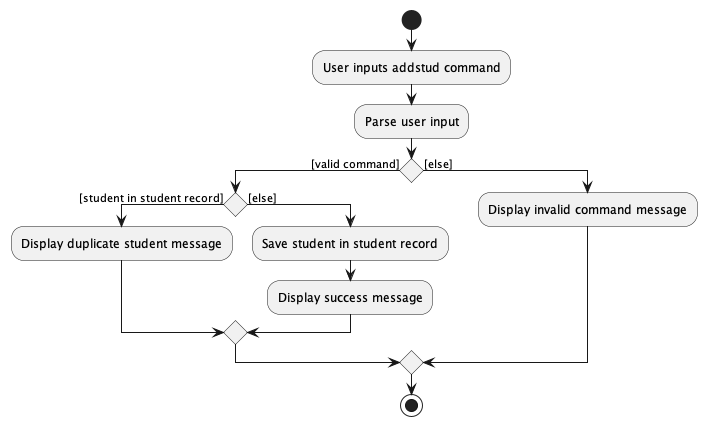

The diagram above was rendered by PlantUML. Its source (embedded in the PNG):
@startuml
!include style.puml

start
:User inputs addstud command;
:Parse user input;

if () then ([valid command])
    if () then ([student in student record])
        :Display duplicate student message;
    else ([else])
        :Save student in student record;
        :Display success message;
    endif
else ([else])
    :Display invalid command message;
endif

stop
@enduml